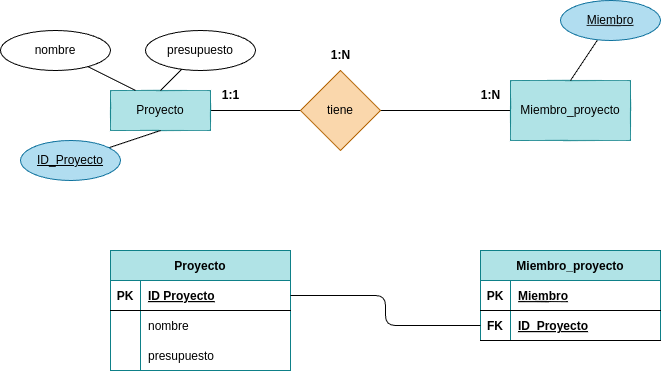

The diagram above was exported from draw.io. Its source (the exported page's mxGraphModel, read from the mxfile embedded in the PNG):
<mxGraphModel dx="1216" dy="827" grid="1" gridSize="10" guides="1" tooltips="1" connect="1" arrows="1" fold="1" page="1" pageScale="1" pageWidth="827" pageHeight="1169" math="0" shadow="0">
  <root>
    <mxCell id="0" />
    <mxCell id="1" parent="0" />
    <mxCell id="2" value="" style="edgeStyle=none;html=1;strokeColor=#000000;endArrow=none;endFill=0;" edge="1" parent="1" source="3" target="5">
      <mxGeometry relative="1" as="geometry" />
    </mxCell>
    <mxCell id="3" value="&lt;font color=&quot;#000000&quot;&gt;Proyecto&lt;/font&gt;" style="whiteSpace=wrap;html=1;align=center;fillColor=#b0e3e6;strokeColor=#0e8088;" vertex="1" parent="1">
      <mxGeometry x="110" y="250" width="100" height="40" as="geometry" />
    </mxCell>
    <mxCell id="4" value="" style="edgeStyle=none;html=1;strokeColor=#000000;endArrow=none;endFill=0;" edge="1" parent="1" source="5" target="6">
      <mxGeometry relative="1" as="geometry" />
    </mxCell>
    <mxCell id="5" value="&lt;font color=&quot;#000000&quot;&gt;tiene&lt;/font&gt;" style="rhombus;whiteSpace=wrap;html=1;fillColor=#fad7ac;strokeColor=#b46504;" vertex="1" parent="1">
      <mxGeometry x="300" y="230" width="80" height="80" as="geometry" />
    </mxCell>
    <mxCell id="6" value="&lt;font color=&quot;#000000&quot;&gt;Miembro_proyecto&lt;/font&gt;" style="whiteSpace=wrap;html=1;fillColor=#b0e3e6;strokeColor=#0e8088;" vertex="1" parent="1">
      <mxGeometry x="510" y="240" width="120" height="60" as="geometry" />
    </mxCell>
    <mxCell id="7" value="&lt;b&gt;1:1&lt;/b&gt;" style="text;html=1;align=center;verticalAlign=middle;resizable=0;points=[];autosize=1;strokeColor=none;fillColor=none;fontColor=#000000;" vertex="1" parent="1">
      <mxGeometry x="210" y="240" width="40" height="30" as="geometry" />
    </mxCell>
    <mxCell id="8" value="&lt;b&gt;1:N&lt;/b&gt;" style="text;html=1;align=center;verticalAlign=middle;resizable=0;points=[];autosize=1;strokeColor=none;fillColor=none;fontColor=#000000;" vertex="1" parent="1">
      <mxGeometry x="470" y="240" width="40" height="30" as="geometry" />
    </mxCell>
    <mxCell id="9" value="&lt;b&gt;1:N&lt;/b&gt;" style="text;html=1;align=center;verticalAlign=middle;resizable=0;points=[];autosize=1;strokeColor=none;fillColor=none;fontColor=#000000;" vertex="1" parent="1">
      <mxGeometry x="320" y="200" width="40" height="30" as="geometry" />
    </mxCell>
    <mxCell id="10" value="Proyecto" style="shape=table;startSize=30;container=1;collapsible=1;childLayout=tableLayout;fixedRows=1;rowLines=0;fontStyle=1;align=center;resizeLast=1;labelBackgroundColor=none;strokeColor=#0e8088;fillColor=#b0e3e6;fontColor=#000000;" vertex="1" parent="1">
      <mxGeometry x="110" y="410" width="180" height="120" as="geometry" />
    </mxCell>
    <mxCell id="11" value="" style="shape=tableRow;horizontal=0;startSize=0;swimlaneHead=0;swimlaneBody=0;fillColor=none;collapsible=0;dropTarget=0;points=[[0,0.5],[1,0.5]];portConstraint=eastwest;top=0;left=0;right=0;bottom=1;labelBackgroundColor=none;fontColor=#000000;" vertex="1" parent="10">
      <mxGeometry y="30" width="180" height="30" as="geometry" />
    </mxCell>
    <mxCell id="12" value="PK" style="shape=partialRectangle;connectable=0;fillColor=none;top=0;left=0;bottom=0;right=0;fontStyle=1;overflow=hidden;labelBackgroundColor=none;fontColor=#000000;" vertex="1" parent="11">
      <mxGeometry width="30" height="30" as="geometry">
        <mxRectangle width="30" height="30" as="alternateBounds" />
      </mxGeometry>
    </mxCell>
    <mxCell id="13" value="ID Proyecto" style="shape=partialRectangle;connectable=0;fillColor=none;top=0;left=0;bottom=0;right=0;align=left;spacingLeft=6;fontStyle=5;overflow=hidden;labelBackgroundColor=none;fontColor=#000000;" vertex="1" parent="11">
      <mxGeometry x="30" width="150" height="30" as="geometry">
        <mxRectangle width="150" height="30" as="alternateBounds" />
      </mxGeometry>
    </mxCell>
    <mxCell id="14" value="" style="shape=tableRow;horizontal=0;startSize=0;swimlaneHead=0;swimlaneBody=0;fillColor=none;collapsible=0;dropTarget=0;points=[[0,0.5],[1,0.5]];portConstraint=eastwest;top=0;left=0;right=0;bottom=0;labelBackgroundColor=none;fontColor=#000000;" vertex="1" parent="10">
      <mxGeometry y="60" width="180" height="30" as="geometry" />
    </mxCell>
    <mxCell id="15" value="" style="shape=partialRectangle;connectable=0;fillColor=none;top=0;left=0;bottom=0;right=0;editable=1;overflow=hidden;labelBackgroundColor=none;fontColor=#000000;" vertex="1" parent="14">
      <mxGeometry width="30" height="30" as="geometry">
        <mxRectangle width="30" height="30" as="alternateBounds" />
      </mxGeometry>
    </mxCell>
    <mxCell id="16" value="nombre" style="shape=partialRectangle;connectable=0;fillColor=none;top=0;left=0;bottom=0;right=0;align=left;spacingLeft=6;overflow=hidden;labelBackgroundColor=none;fontColor=#000000;" vertex="1" parent="14">
      <mxGeometry x="30" width="150" height="30" as="geometry">
        <mxRectangle width="150" height="30" as="alternateBounds" />
      </mxGeometry>
    </mxCell>
    <mxCell id="17" value="" style="shape=tableRow;horizontal=0;startSize=0;swimlaneHead=0;swimlaneBody=0;fillColor=none;collapsible=0;dropTarget=0;points=[[0,0.5],[1,0.5]];portConstraint=eastwest;top=0;left=0;right=0;bottom=0;labelBackgroundColor=none;fontColor=#000000;" vertex="1" parent="10">
      <mxGeometry y="90" width="180" height="30" as="geometry" />
    </mxCell>
    <mxCell id="18" value="" style="shape=partialRectangle;connectable=0;fillColor=none;top=0;left=0;bottom=0;right=0;editable=1;overflow=hidden;labelBackgroundColor=none;fontColor=#000000;" vertex="1" parent="17">
      <mxGeometry width="30" height="30" as="geometry">
        <mxRectangle width="30" height="30" as="alternateBounds" />
      </mxGeometry>
    </mxCell>
    <mxCell id="19" value="presupuesto" style="shape=partialRectangle;connectable=0;fillColor=none;top=0;left=0;bottom=0;right=0;align=left;spacingLeft=6;overflow=hidden;labelBackgroundColor=none;fontColor=#000000;" vertex="1" parent="17">
      <mxGeometry x="30" width="150" height="30" as="geometry">
        <mxRectangle width="150" height="30" as="alternateBounds" />
      </mxGeometry>
    </mxCell>
    <mxCell id="20" value="Miembro_proyecto" style="shape=table;startSize=30;container=1;collapsible=1;childLayout=tableLayout;fixedRows=1;rowLines=0;fontStyle=1;align=center;resizeLast=1;labelBackgroundColor=none;strokeColor=#0e8088;fillColor=#b0e3e6;fontColor=#000000;" vertex="1" parent="1">
      <mxGeometry x="480" y="410" width="180" height="90" as="geometry" />
    </mxCell>
    <mxCell id="21" value="" style="shape=tableRow;horizontal=0;startSize=0;swimlaneHead=0;swimlaneBody=0;fillColor=none;collapsible=0;dropTarget=0;points=[[0,0.5],[1,0.5]];portConstraint=eastwest;top=0;left=0;right=0;bottom=1;labelBackgroundColor=none;fontColor=#000000;" vertex="1" parent="20">
      <mxGeometry y="30" width="180" height="30" as="geometry" />
    </mxCell>
    <mxCell id="22" value="PK" style="shape=partialRectangle;connectable=0;fillColor=none;top=0;left=0;bottom=0;right=0;fontStyle=1;overflow=hidden;labelBackgroundColor=none;fontColor=#000000;" vertex="1" parent="21">
      <mxGeometry width="30" height="30" as="geometry">
        <mxRectangle width="30" height="30" as="alternateBounds" />
      </mxGeometry>
    </mxCell>
    <mxCell id="23" value="Miembro" style="shape=partialRectangle;connectable=0;fillColor=none;top=0;left=0;bottom=0;right=0;align=left;spacingLeft=6;fontStyle=5;overflow=hidden;labelBackgroundColor=none;fontColor=#000000;" vertex="1" parent="21">
      <mxGeometry x="30" width="150" height="30" as="geometry">
        <mxRectangle width="150" height="30" as="alternateBounds" />
      </mxGeometry>
    </mxCell>
    <mxCell id="24" style="shape=tableRow;horizontal=0;startSize=0;swimlaneHead=0;swimlaneBody=0;fillColor=none;collapsible=0;dropTarget=0;points=[[0,0.5],[1,0.5]];portConstraint=eastwest;top=0;left=0;right=0;bottom=1;labelBackgroundColor=none;fontColor=#000000;" vertex="1" parent="20">
      <mxGeometry y="60" width="180" height="30" as="geometry" />
    </mxCell>
    <mxCell id="25" value="FK" style="shape=partialRectangle;connectable=0;fillColor=none;top=0;left=0;bottom=0;right=0;fontStyle=1;overflow=hidden;labelBackgroundColor=none;fontColor=#000000;" vertex="1" parent="24">
      <mxGeometry width="30" height="30" as="geometry">
        <mxRectangle width="30" height="30" as="alternateBounds" />
      </mxGeometry>
    </mxCell>
    <mxCell id="26" value="ID_Proyecto" style="shape=partialRectangle;connectable=0;fillColor=none;top=0;left=0;bottom=0;right=0;align=left;spacingLeft=6;fontStyle=5;overflow=hidden;labelBackgroundColor=none;fontColor=#000000;" vertex="1" parent="24">
      <mxGeometry x="30" width="150" height="30" as="geometry">
        <mxRectangle width="150" height="30" as="alternateBounds" />
      </mxGeometry>
    </mxCell>
    <mxCell id="33" style="edgeStyle=orthogonalEdgeStyle;html=1;exitX=1;exitY=0.5;exitDx=0;exitDy=0;entryX=0;entryY=0.5;entryDx=0;entryDy=0;strokeColor=#000000;fontColor=#000000;endArrow=none;endFill=0;" edge="1" parent="1" source="11" target="24">
      <mxGeometry relative="1" as="geometry" />
    </mxCell>
    <mxCell id="34" style="edgeStyle=none;html=1;entryX=0.5;entryY=0;entryDx=0;entryDy=0;fontColor=#000000;strokeColor=#000000;endArrow=none;endFill=0;" edge="1" parent="1" source="35" target="3">
      <mxGeometry relative="1" as="geometry">
        <mxPoint x="140" y="250" as="targetPoint" />
      </mxGeometry>
    </mxCell>
    <mxCell id="35" value="&lt;font color=&quot;#000000&quot;&gt;presupuesto&lt;/font&gt;" style="ellipse;whiteSpace=wrap;html=1;align=center;fillColor=none;strokeColor=#000000;" vertex="1" parent="1">
      <mxGeometry x="145" y="190" width="110" height="40" as="geometry" />
    </mxCell>
    <mxCell id="36" style="edgeStyle=none;html=1;entryX=0.25;entryY=0;entryDx=0;entryDy=0;fontColor=#000000;strokeColor=#000000;endArrow=none;endFill=0;" edge="1" parent="1" source="37" target="3">
      <mxGeometry relative="1" as="geometry">
        <mxPoint x="250" y="180" as="targetPoint" />
      </mxGeometry>
    </mxCell>
    <mxCell id="37" value="&lt;font color=&quot;#000000&quot;&gt;nombre&lt;/font&gt;" style="ellipse;whiteSpace=wrap;html=1;align=center;fillColor=none;strokeColor=#000000;" vertex="1" parent="1">
      <mxGeometry y="190" width="110" height="40" as="geometry" />
    </mxCell>
    <mxCell id="38" style="edgeStyle=none;html=1;entryX=0.5;entryY=0;entryDx=0;entryDy=0;strokeColor=#000000;fontColor=#000000;endArrow=none;endFill=0;" edge="1" parent="1" source="39" target="6">
      <mxGeometry relative="1" as="geometry" />
    </mxCell>
    <mxCell id="39" value="&lt;font&gt;Miembro&lt;/font&gt;" style="ellipse;whiteSpace=wrap;html=1;align=center;fontStyle=4;strokeColor=#10739e;fillColor=#b1ddf0;fontColor=#000000;" vertex="1" parent="1">
      <mxGeometry x="560" y="160" width="100" height="40" as="geometry" />
    </mxCell>
    <mxCell id="40" style="edgeStyle=none;html=1;entryX=0.5;entryY=1;entryDx=0;entryDy=0;strokeColor=#000000;fontColor=#000000;endArrow=none;endFill=0;" edge="1" parent="1" source="41" target="3">
      <mxGeometry relative="1" as="geometry">
        <mxPoint x="70" y="390" as="targetPoint" />
      </mxGeometry>
    </mxCell>
    <mxCell id="41" value="&lt;font&gt;ID_Proyecto&lt;/font&gt;" style="ellipse;whiteSpace=wrap;html=1;align=center;fontStyle=4;strokeColor=#10739e;fillColor=#b1ddf0;fontColor=#000000;" vertex="1" parent="1">
      <mxGeometry x="20" y="300" width="100" height="40" as="geometry" />
    </mxCell>
  </root>
</mxGraphModel>